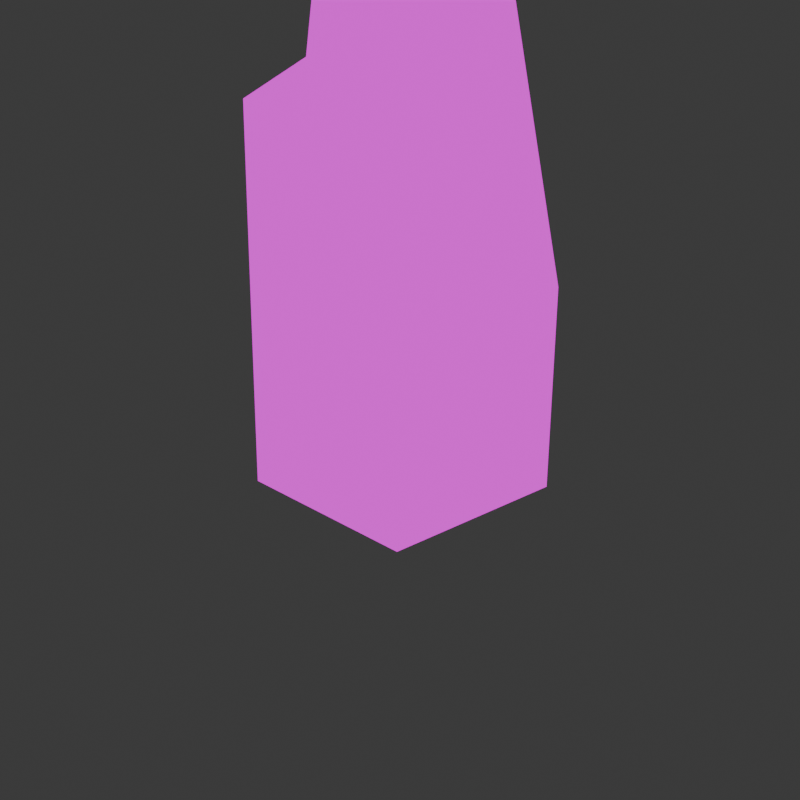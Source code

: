 # Source: gora.blend  (saved by Blender 4.0.36; exported with 4.5.12 LTS)
import bpy
from mathutils import Matrix  # noqa: F401  (used for matrix-valued properties, if any)

bpy.ops.wm.read_factory_settings(use_empty=True)
scene = bpy.context.scene
scene.name = 'Scene'

# ---- collections
col_collection = bpy.data.collections.new('Collection'); scene.collection.children.link(col_collection)

# ---- materials (node trees are filled in below, after node groups)
mat_material = bpy.data.materials.new('Material')
mat_material.alpha_threshold = 0.0
mat_material.use_transparent_shadow = False
mat_material.roughness = 0.5
mat_material.line_color = (0.0, 0.0, 0.0, 1.0)

# ---- material node trees
mat_material.use_nodes = True; mat_material.node_tree.nodes.clear()
_N = mat_material.node_tree.nodes; _L = mat_material.node_tree.links
n0 = _N.new('ShaderNodeOutputMaterial'); n0.name = 'Material Output'; n0.location = (300, 300)
n1 = _N.new('ShaderNodeEmission'); n1.name = 'Emission'; n1.location = (10, 300)
n2 = _N.new('ShaderNodeTexImage'); n2.name = 'Image Texture'; n2.location = (-280, 280)
_L.new(n1.outputs[0], n0.inputs[0])
_L.new(n2.outputs[0], n1.inputs[0])
n0.is_active_output = True

# ---- world
world_world = bpy.data.worlds.new('World'); scene.world = world_world
world_world.use_nodes = True; world_world.node_tree.nodes.clear()
_N = world_world.node_tree.nodes; _L = world_world.node_tree.links
n0 = _N.new('ShaderNodeOutputWorld'); n0.name = 'World Output'; n0.location = (300, 300)
n1 = _N.new('ShaderNodeBackground'); n1.name = 'Background'; n1.location = (10, 300)
n1.inputs[0].default_value = (0.05088, 0.05088, 0.05088, 1.0)
_L.new(n1.outputs[0], n0.inputs[0])
n0.is_active_output = True
world_world.color = (0.05088, 0.05088, 0.05088)
world_world.use_sun_shadow = False
world_world.sun_shadow_jitter_overblur = 0.0

# ---- cameras
cam_camera_001 = bpy.data.cameras.new('Camera.001')
cam_camera_001.clip_end = 100.0
cam_camera_001.ortho_scale = 7.314
cam_camera = bpy.data.cameras.new('Camera')
cam_camera.clip_end = 100.0
cam_camera.ortho_scale = 7.314

# ---- meshes
me_cube = bpy.data.meshes.new('Cube')
me_cube.from_pydata([(1.0, 1.0, 1.0), (1.0, 1.0, -1.0), (1.0, -1.0, 1.0), (1.0, -1.0, -1.0), (-1.0, 1.0, 1.0), (-1.0, 1.0, -1.0), (-1.0, -1.0, 1.0), (-1.0, -1.0, -1.0), (-1.0, 0.0, -1.0), (1.0, 0.0, 3.09), (-1.0, 0.0, 4.266), (1.0, 0.0, -1.0), (0.0, 1.0, -1.0), (0.0, -1.0, 1.0), (0.0, -1.0, -1.0), (0.0, 1.0, 1.0), (0.0, 0.0, -1.0), (0.0, 0.0, 6.302), (0.5, -1.0, -1.0), (0.5, 1.0, 1.0), (0.7668, 0.1681, 4.979), (0.5, 1.0, -1.0), (0.5, -1.0, 1.0), (0.5, 0.0, -1.0), (0.2545, 1.0, -1.0), (0.2545, -1.0, 1.0), (0.2545, 0.0, -1.0), (0.2545, -1.0, -1.0), (0.2545, 1.0, 1.0), (0.2545, 0.0, 5.485), (-1.501, 0.5, 3.546), (1.0, 0.5, -1.0), (-1.0, 0.5, -1.0), (1.698, 0.5, 2.564), (0.0, 0.5, 3.651), (0.0, 0.5, -1.0), (0.6334, 0.584, 2.99), (0.5, 0.5, -1.0), (0.2545, 0.5, -1.0), (0.2545, 0.5, 3.242)], [], [(17, 10, 6, 13), (14, 13, 6, 7), (32, 30, 4, 5), (23, 11, 3, 18), (11, 9, 2, 3), (21, 19, 0, 1), (31, 33, 9, 11), (37, 31, 11, 23), (7, 6, 10, 8), (34, 30, 10, 17), (39, 34, 17, 29), (32, 35, 16, 8), (5, 4, 15, 12), (8, 16, 14, 7), (27, 25, 13, 14), (29, 17, 13, 25), (9, 20, 22, 2), (3, 2, 22, 18), (33, 36, 20, 9), (38, 37, 23, 26), (24, 28, 19, 21), (26, 23, 18, 27), (16, 26, 27, 14), (12, 15, 28, 24), (35, 38, 26, 16), (20, 29, 25, 22), (18, 22, 25, 27), (36, 39, 29, 20), (19, 28, 39, 36), (12, 24, 38, 35), (24, 21, 37, 38), (0, 19, 36, 33), (5, 12, 35, 32), (28, 15, 34, 39), (15, 4, 30, 34), (21, 1, 31, 37), (1, 0, 33, 31), (8, 10, 30, 32)])
me_cube.polygons.foreach_set('use_smooth', [True] * 38)
_uv = me_cube.uv_layers.new(name='UVMap')
_uv.uv.foreach_set('vector', [0.75, 0.625, 0.875, 0.625, 0.875, 0.75, 0.75, 0.75, 0.375, 0.875, 0.625, 0.875, 0.625, 1.0, 0.375, 1.0, 0.375, 0.1875, 0.625, 0.1875, 0.625, 0.25, 0.375, 0.25, 0.3125, 0.625, 0.375, 0.625, 0.375, 0.75, 0.3125, 0.75, 0.375, 0.625, 0.625, 0.625, 0.625, 0.75, 0.375, 0.75, 0.375, 0.4375, 0.625, 0.4375, 0.625, 0.5, 0.375, 0.5, 0.375, 0.5625, 0.625, 0.5625, 0.625, 0.625, 0.375, 0.625, 0.3125, 0.5625, 0.375, 0.5625, 0.375, 0.625, 0.3125, 0.625, 0.375, 0.0, 0.625, 0.0, 0.625, 0.125, 0.375, 0.125, 0.75, 0.5625, 0.875, 0.5625, 0.875, 0.625, 0.75, 0.625, 0.7182, 0.5625, 0.75, 0.5625, 0.75, 0.625, 0.7182, 0.625, 0.125, 0.5625, 0.25, 0.5625, 0.25, 0.625, 0.125, 0.625, 0.375, 0.25, 0.625, 0.25, 0.625, 0.375, 0.375, 0.375, 0.125, 0.625, 0.25, 0.625, 0.25, 0.75, 0.125, 0.75, 0.375, 0.8432, 0.625, 0.8432, 0.625, 0.875, 0.375, 0.875, 0.7182, 0.625, 0.75, 0.625, 0.75, 0.75, 0.7182, 0.75, 0.625, 0.625, 0.6875, 0.625, 0.6875, 0.75, 0.625, 0.75, 0.375, 0.75, 0.625, 0.75, 0.625, 0.8125, 0.375, 0.8125, 0.625, 0.5625, 0.6875, 0.5625, 0.6875, 0.625, 0.625, 0.625, 0.2818, 0.5625, 0.3125, 0.5625, 0.3125, 0.625, 0.2818, 0.625, 0.375, 0.4068, 0.625, 0.4068, 0.625, 0.4375, 0.375, 0.4375, 0.2818, 0.625, 0.3125, 0.625, 0.3125, 0.75, 0.2818, 0.75, 0.25, 0.625, 0.2818, 0.625, 0.2818, 0.75, 0.25, 0.75, 0.375, 0.375, 0.625, 0.375, 0.625, 0.4068, 0.375, 0.4068, 0.25, 0.5625, 0.2818, 0.5625, 0.2818, 0.625, 0.25, 0.625, 0.6875, 0.625, 0.7182, 0.625, 0.7182, 0.75, 0.6875, 0.75, 0.375, 0.8125, 0.625, 0.8125, 0.625, 0.8432, 0.375, 0.8432, 0.6875, 0.5625, 0.7182, 0.5625, 0.7182, 0.625, 0.6875, 0.625, 0.6875, 0.5, 0.7182, 0.5, 0.7182, 0.5625, 0.6875, 0.5625, 0.25, 0.5, 0.2818, 0.5, 0.2818, 0.5625, 0.25, 0.5625, 0.2818, 0.5, 0.3125, 0.5, 0.3125, 0.5625, 0.2818, 0.5625, 0.625, 0.5, 0.6875, 0.5, 0.6875, 0.5625, 0.625, 0.5625, 0.125, 0.5, 0.25, 0.5, 0.25, 0.5625, 0.125, 0.5625, 0.7182, 0.5, 0.75, 0.5, 0.75, 0.5625, 0.7182, 0.5625, 0.75, 0.5, 0.875, 0.5, 0.875, 0.5625, 0.75, 0.5625, 0.3125, 0.5, 0.375, 0.5, 0.375, 0.5625, 0.3125, 0.5625, 0.375, 0.5, 0.625, 0.5, 0.625, 0.5625, 0.375, 0.5625, 0.375, 0.125, 0.625, 0.125, 0.625, 0.1875, 0.375, 0.1875])
me_cube.materials.append(mat_material)
me_cube.use_mirror_vertex_groups = False
me_cube.update()

# ---- objects
ob_back = bpy.data.objects.new('Back', cam_camera_001)
ob_front = bpy.data.objects.new('Front', cam_camera)
ob_cube = bpy.data.objects.new('Cube', me_cube)

# ---- transforms, parenting, visibility, modifiers, constraints
ob_back.location = (-7.194, 6.85, 3.508)
ob_back.rotation_euler = (1.22, -0.008438, 3.957)
ob_back.lock_rotations_4d = False
ob_back.empty_display_type = 'ARROWS'
ob_back.color = (0.0, 0.0, 0.0, 0.0)
ob_back.display_type = 'WIRE'
ob_back.lineart.crease_threshold = 0.0
ob_front.location = (7.359, -6.926, 4.958)
ob_front.rotation_euler = (1.109, 0.0, 0.8149)
ob_front.lock_rotations_4d = False
ob_front.empty_display_type = 'ARROWS'
ob_front.color = (0.0, 0.0, 0.0, 0.0)
ob_front.display_type = 'WIRE'
ob_front.lineart.crease_threshold = 0.0
ob_cube.location = (0.0, 0.0, 0.0)
ob_cube.lock_rotations_4d = False
ob_cube.empty_display_type = 'ARROWS'
ob_cube.lineart.crease_threshold = 0.0

# ---- collection membership
scene.collection.objects.link(ob_back)
scene.collection.objects.link(ob_front)
col_collection.objects.link(ob_cube)

# ---- scene / render settings (as saved in the file)
scene.camera = ob_back
scene.frame_start = 1; scene.frame_end = 250; scene.frame_set(1)
scene.render.engine = 'BLENDER_EEVEE_NEXT'
scene.render.resolution_x = 1080
scene.cycles.sampling_pattern = 'TABULATED_SOBOL'
bpy.context.view_layer.update()
